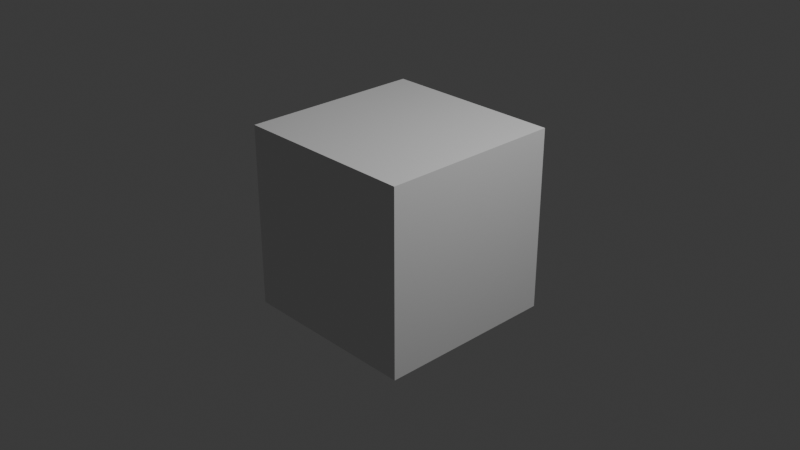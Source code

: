 # Source: startup.blend  (saved by Blender 4.5.91; exported with 4.5.12 LTS)
import bpy
from mathutils import Matrix  # noqa: F401  (used for matrix-valued properties, if any)

bpy.ops.wm.read_factory_settings(use_empty=True)
scene = bpy.context.scene
scene.name = 'Scene'

# ---- collections
col_collection = bpy.data.collections.new('Collection'); scene.collection.children.link(col_collection)

# ---- materials (node trees are filled in below, after node groups)
mat_material = bpy.data.materials.new('Material')
mat_material.alpha_threshold = 0.0
mat_material.use_transparent_shadow = False
mat_material.roughness = 0.5
mat_material.line_color = (0.0, 0.0, 0.0, 1.0)

# ---- material node trees
mat_material.use_nodes = True; mat_material.node_tree.nodes.clear()
_N = mat_material.node_tree.nodes; _L = mat_material.node_tree.links
n0 = _N.new('ShaderNodeOutputMaterial'); n0.name = 'Material Output'; n0.location = (300, 300)
n1 = _N.new('ShaderNodeBsdfPrincipled'); n1.name = 'Principled BSDF'; n1.location = (10, 300)
n1.distribution = 'GGX'
n1.subsurface_method = 'RANDOM_WALK_SKIN'
n1.inputs[3].default_value = 1.45
n1.inputs[27].default_value = (0.0, 0.0, 0.0, 1.0)
n1.inputs[28].default_value = 1.0
_L.new(n1.outputs[0], n0.inputs[0])
n0.is_active_output = True

# ---- world
world_world = bpy.data.worlds.new('World'); scene.world = world_world
world_world.use_nodes = True; world_world.node_tree.nodes.clear()
_N = world_world.node_tree.nodes; _L = world_world.node_tree.links
n0 = _N.new('ShaderNodeOutputWorld'); n0.name = 'World Output'; n0.location = (300, 300)
n1 = _N.new('ShaderNodeBackground'); n1.name = 'Background'; n1.location = (10, 300)
n1.inputs[0].default_value = (0.05088, 0.05088, 0.05088, 1.0)
_L.new(n1.outputs[0], n0.inputs[0])
n0.is_active_output = True
world_world.color = (0.05088, 0.05088, 0.05088)
world_world.use_sun_shadow = False
world_world.sun_shadow_jitter_overblur = 0.0
world_world.cycles.sampling_method = 'MANUAL'
world_world.cycles.sample_map_resolution = 4096

# ---- cameras
cam_camera = bpy.data.cameras.new('Camera')
cam_camera.clip_end = 100.0
cam_camera.ortho_scale = 7.314

# ---- lights
light_light = bpy.data.lights.new('Light', 'POINT')
light_light.transmission_factor = 0.0
light_light.energy = 1000.0
light_light.shadow_soft_size = 0.1
light_light.shadow_maximum_resolution = 0.006
light_light.use_absolute_resolution = True

# ---- meshes
me_cube = bpy.data.meshes.new('Cube')
me_cube.from_pydata([(1.0, 1.0, 1.0), (1.0, 1.0, -1.0), (1.0, -1.0, 1.0), (1.0, -1.0, -1.0), (-1.0, 1.0, 1.0), (-1.0, 1.0, -1.0), (-1.0, -1.0, 1.0), (-1.0, -1.0, -1.0)], [], [(0, 4, 6, 2), (3, 2, 6, 7), (7, 6, 4, 5), (5, 1, 3, 7), (1, 0, 2, 3), (5, 4, 0, 1)])
_uv = me_cube.uv_layers.new(name='QT_UV_Box_Layer')
_uv.uv.foreach_set('vector', [0.5554, 0.5366, 0.497, 0.5575, 0.4433, 0.533, 0.5024, 0.5087, 0.5032, 0.4374, 0.5024, 0.5087, 0.4433, 0.533, 0.4472, 0.4651, 0.4472, 0.4651, 0.4433, 0.533, 0.497, 0.5575, 0.4981, 0.4928, 0.4981, 0.4928, 0.5534, 0.4688, 0.5032, 0.4374, 0.4472, 0.4651, 0.5534, 0.4688, 0.5554, 0.5366, 0.5024, 0.5087, 0.5032, 0.4374, 0.4981, 0.4928, 0.497, 0.5575, 0.5554, 0.5366, 0.5534, 0.4688])
me_cube.materials.append(mat_material)
me_cube.use_mirror_vertex_groups = False
me_cube.update()

# ---- objects
ob_cube = bpy.data.objects.new('Cube', me_cube)
ob_light = bpy.data.objects.new('Light', light_light)
ob_camera = bpy.data.objects.new('Camera', cam_camera)

# ---- transforms, parenting, visibility, modifiers, constraints
ob_cube.location = (0.0, 0.0, 0.0)
ob_cube.lock_rotations_4d = False
ob_cube.empty_display_type = 'ARROWS'
ob_cube.lineart.crease_threshold = 0.0
ob_light.location = (4.076, 1.005, 5.904)
ob_light.rotation_euler = (0.6503, 0.05522, 1.866)
ob_light.lock_rotations_4d = False
ob_light.empty_display_type = 'ARROWS'
ob_light.color = (0.0, 0.0, 0.0, 0.0)
ob_light.lineart.crease_threshold = 0.0
ob_camera.location = (7.359, -6.926, 4.958)
ob_camera.rotation_euler = (1.109, 0.0, 0.8149)
ob_camera.lock_rotations_4d = False
ob_camera.empty_display_type = 'ARROWS'
ob_camera.color = (0.0, 0.0, 0.0, 0.0)
ob_camera.display_type = 'WIRE'
ob_camera.lineart.crease_threshold = 0.0

# ---- collection membership
col_collection.objects.link(ob_cube)
col_collection.objects.link(ob_light)
col_collection.objects.link(ob_camera)

# ---- scene / render settings (as saved in the file)
scene.camera = ob_camera
scene.frame_start = 1; scene.frame_end = 240; scene.frame_set(1)
scene.render.engine = 'CYCLES'
scene.render.image_settings.file_format = 'JPEG'
scene.render.image_settings.color_mode = 'RGB'
scene.render.resolution_x = 3840
scene.render.resolution_y = 2160
scene.render.resolution_percentage = 50
scene.render.use_simplify = True
scene.render.simplify_subdivision = 4
scene.render.simplify_subdivision_render = 5
scene.render.compositor_device = 'GPU'
scene.cycles.use_denoising = False
scene.cycles.use_animated_seed = True
scene.cycles.use_camera_cull = True
scene.cycles.texture_limit = '1024'
scene.cycles.texture_limit_render = '4096'
scene.eevee.ray_tracing_options.trace_max_roughness = 0.0
bpy.context.view_layer.update()
